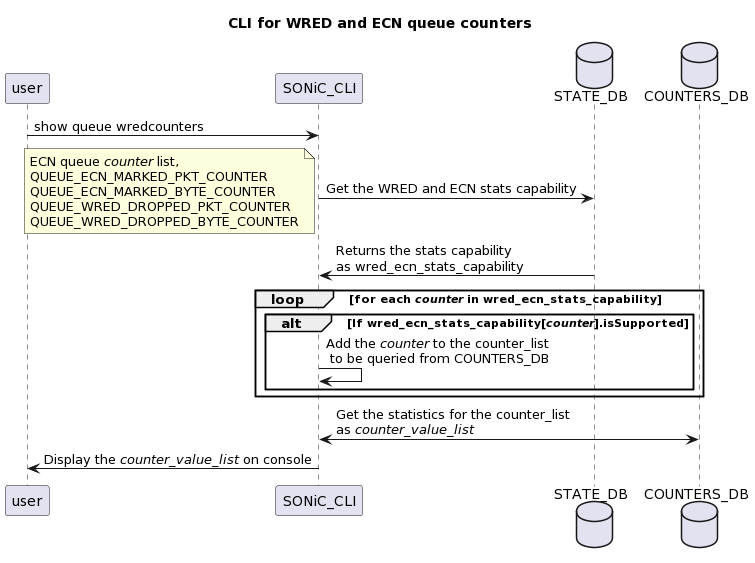

The diagram above was rendered by PlantUML. Its source (embedded in the PNG):
@startuml
title CLI for WRED and ECN queue counters
user -> SONiC_CLI : show queue wredcounters
database STATE_DB
database COUNTERS_DB
SONiC_CLI -> STATE_DB : Get the WRED and ECN stats capability
note left
ECN queue //counter// list,
QUEUE_ECN_MARKED_PKT_COUNTER 
QUEUE_ECN_MARKED_BYTE_COUNTER
QUEUE_WRED_DROPPED_PKT_COUNTER
QUEUE_WRED_DROPPED_BYTE_COUNTER
end note

STATE_DB -> SONiC_CLI : Returns the stats capability \nas wred_ecn_stats_capability

loop for each //counter// in wred_ecn_stats_capability
alt If wred_ecn_stats_capability[//counter//].isSupported
SONiC_CLI -> SONiC_CLI: Add the //counter// to the counter_list\n to be queried from COUNTERS_DB
end
end

SONiC_CLI <-> COUNTERS_DB: Get the statistics for the counter_list\nas //counter_value_list//


SONiC_CLI -> user: Display the //counter_value_list// on console
@enduml